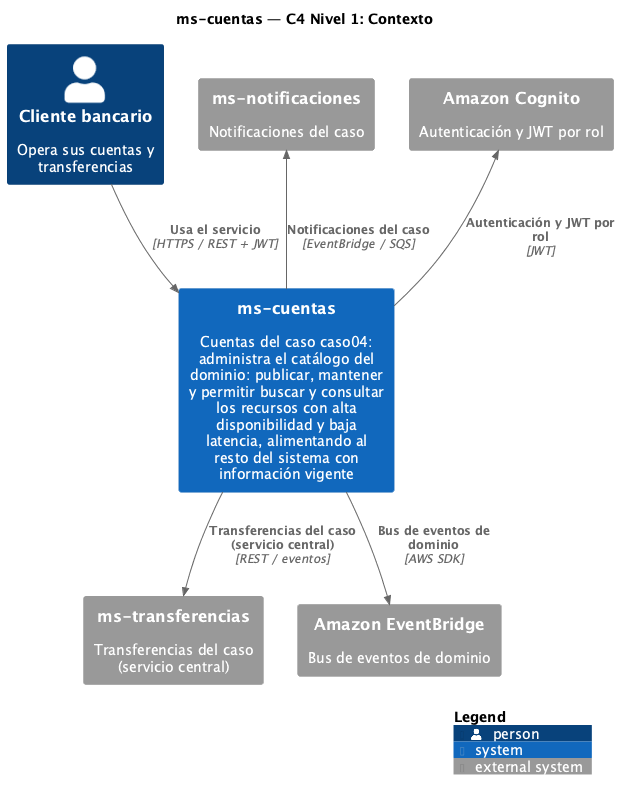

The diagram above was rendered by PlantUML. Its source (embedded in the PNG):
@startuml C4-1-Contexto
!include <C4/C4_Context>

title ms-cuentas — C4 Nivel 1: Contexto

LAYOUT_WITH_LEGEND()

Person(actor, "Cliente bancario", "Opera sus cuentas y transferencias")
System(sys, "ms-cuentas", "Cuentas del caso caso04: administra el catálogo del dominio: publicar, mantener y permitir buscar y consultar los recursos con alta disponibilidad y baja latencia, alimentando al resto del sistema con información vigente")

System_Ext(core, "ms-transferencias", "Transferencias del caso (servicio central)")
System_Ext(notif, "ms-notificaciones", "Notificaciones del caso")
System_Ext(cognito, "Amazon Cognito", "Autenticación y JWT por rol")
System_Ext(bus, "Amazon EventBridge", "Bus de eventos de dominio")

Rel(actor, sys, "Usa el servicio", "HTTPS / REST + JWT")
Rel(sys, core, "Transferencias del caso (servicio central)", "REST / eventos")
Rel_Back(notif, sys, "Notificaciones del caso", "EventBridge / SQS")
Rel_Back(cognito, sys, "Autenticación y JWT por rol", "JWT")
Rel(sys, bus, "Bus de eventos de dominio", "AWS SDK")

SHOW_LEGEND()
@enduml